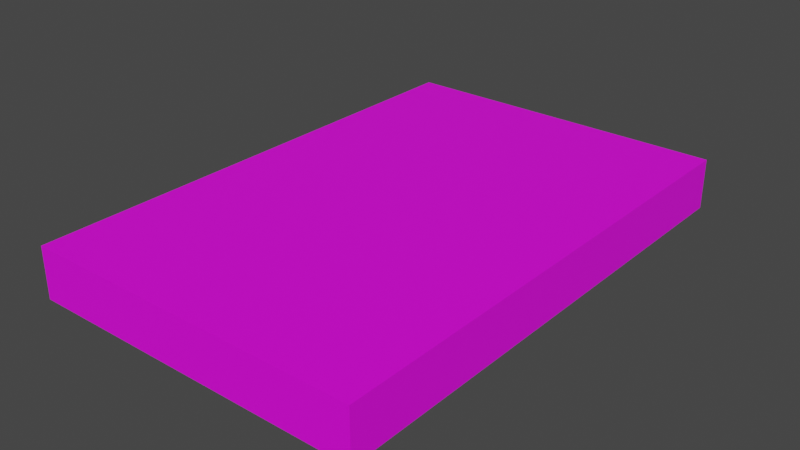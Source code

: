 # Source: DVD01d.blend  (saved by Blender 4.2.66; exported with 4.5.12 LTS)
import bpy
from mathutils import Matrix  # noqa: F401  (used for matrix-valued properties, if any)

bpy.ops.wm.read_factory_settings(use_empty=True)
scene = bpy.context.scene
scene.name = 'Scene'

# ---- collections
col_collection = bpy.data.collections.new('Collection'); scene.collection.children.link(col_collection)

# ---- images (referenced by path relative to the original .blend; pixels are not part of the script)
import os
ASSET_DIR = os.environ.get("B2B_ASSET_DIR", "")  # directory of the original .blend (textures are referenced by path, not embedded)
HERE = os.path.dirname(os.path.abspath(__file__))  # packed textures are extracted next to this script under _unpacked/

def load_image(name, relpath, width, height, colorspace="sRGB"):
    """Load a texture the original file referenced (path relative to the .blend, or extracted next to this script)."""
    p = next((c for c in (os.path.join(HERE, relpath), os.path.join(ASSET_DIR, relpath)) if relpath and os.path.exists(c)), "")
    if p:
        img = bpy.data.images.load(p, check_existing=True)
        img.name = name
    else:  # same state as the original file: an image datablock whose file is absent (Cycles renders it pink)
        img = bpy.data.images.new(name, width, height)
        img.source = "FILE"
        img.filepath = "//" + (relpath or name)
    img.colorspace_settings.name = colorspace
    return img
img_dvds01_a_png = load_image('DVDs01_a.png', 'DVDs01_a.png', 1024, 1024, 'sRGB')

# ---- materials (node trees are filled in below, after node groups)
mat_primary = bpy.data.materials.new('Primary')
mat_primary.alpha_threshold = 0.0
mat_primary.use_transparent_shadow = False
mat_primary.roughness = 0.5
mat_primary.line_color = (0.0, 0.0, 0.0, 1.0)

# ---- material node trees
mat_primary.use_nodes = True; mat_primary.node_tree.nodes.clear()
_N = mat_primary.node_tree.nodes; _L = mat_primary.node_tree.links
n0 = _N.new('ShaderNodeOutputMaterial'); n0.name = 'Material Output'; n0.location = (300, 300)
n1 = _N.new('ShaderNodeBsdfPrincipled'); n1.name = 'Principled BSDF'; n1.location = (10, 300)
n1.distribution = 'GGX'
n1.subsurface_method = 'RANDOM_WALK_SKIN'
n1.inputs[3].default_value = 1.45
n1.inputs[27].default_value = (0.0, 0.0, 0.0, 1.0)
n1.inputs[28].default_value = 1.0
n2 = _N.new('ShaderNodeTexImage'); n2.name = 'Image Texture'; n2.location = (-280, 280)
n2.image = img_dvds01_a_png
n2.interpolation = 'Closest'
_L.new(n1.outputs[0], n0.inputs[0])
_L.new(n2.outputs[0], n1.inputs[0])
n0.is_active_output = True

# ---- world
world_world = bpy.data.worlds.new('World'); scene.world = world_world
world_world.use_nodes = True; world_world.node_tree.nodes.clear()
_N = world_world.node_tree.nodes; _L = world_world.node_tree.links
n0 = _N.new('ShaderNodeOutputWorld'); n0.name = 'World Output'; n0.location = (300, 300)
n1 = _N.new('ShaderNodeBackground'); n1.name = 'Background'; n1.location = (10, 300)
n1.inputs[0].default_value = (0.05088, 0.05088, 0.05088, 1.0)
_L.new(n1.outputs[0], n0.inputs[0])
n0.is_active_output = True
world_world.color = (0.05088, 0.05088, 0.05088)
world_world.use_sun_shadow = False
world_world.sun_shadow_jitter_overblur = 0.0

# ---- meshes
me_cube = bpy.data.meshes.new('Cube')
me_cube.from_pydata([(0.1392, 0.2088, 0.04177), (0.1392, 0.2088, -1.886e-09), (0.1392, -0.2088, 0.04177), (0.1392, -0.2088, -1.886e-09), (-0.1392, 0.2088, 0.04177), (-0.1392, 0.2088, -1.886e-09), (-0.1392, -0.2088, 0.04177), (-0.1392, -0.2088, -1.886e-09)], [], [(0, 4, 6, 2), (3, 2, 6, 7), (7, 6, 4, 5), (5, 1, 3, 7), (1, 0, 2, 3), (5, 4, 0, 1)])
_uv = me_cube.uv_layers.new(name='UVMap')
_uv.uv.foreach_set('vector', [0.4583, 0.3222, 0.0, 0.3222, 0.0, 0.0, 0.4583, 0.0, 0.0, 0.6889, 0.0, 0.6444, 0.4583, 0.6444, 0.4583, 0.6889, 0.9375, 1.0, 0.875, 1.0, 0.875, 0.6889, 0.9375, 0.6889, 0.4583, 0.3222, 0.8958, 0.3222, 0.8958, 0.0, 0.4583, 0.0, 0.9375, 0.6889, 1.0, 0.6889, 1.0, 1.0, 0.9375, 1.0, 0.4583, 0.6444, 0.4583, 0.6889, 0.0, 0.6889, 0.0, 0.6444])
me_cube.materials.append(mat_primary)
me_cube.use_mirror_vertex_groups = False
me_cube.update()

# ---- objects
ob_dvd01d = bpy.data.objects.new('DVD01d', me_cube)

# ---- transforms, parenting, visibility, modifiers, constraints
ob_dvd01d.location = (0.0, 0.0, 0.0)
ob_dvd01d.lock_rotations_4d = False
ob_dvd01d.empty_display_type = 'ARROWS'
ob_dvd01d.lineart.crease_threshold = 0.0

# ---- collection membership
col_collection.objects.link(ob_dvd01d)

# ---- scene / render settings (as saved in the file)
scene.frame_start = 1; scene.frame_end = 250; scene.frame_set(1)
scene.render.engine = 'BLENDER_EEVEE_NEXT'
scene.cycles.sampling_pattern = 'TABULATED_SOBOL'
scene.view_settings.view_transform = 'Filmic'
bpy.context.view_layer.update()

# ---- added for rendering (the .blend has no active camera and no usable light): camera, sun
cam_auto = bpy.data.cameras.new('AutoCamera')
cam_auto.lens = 50.0
cam_auto.sensor_width = 36.0
cam_auto.clip_end = 1000.0
ob_auto_camera = bpy.data.objects.new('AutoCamera', cam_auto)
scene.collection.objects.link(ob_auto_camera)
ob_auto_camera.location = (0.466031, -0.559237, 0.393708)
ob_auto_camera.rotation_euler = (1.09748, -7.21219e-08, 0.694738)
scene.camera = ob_auto_camera
light_auto_sun = bpy.data.lights.new('AutoSun', 'SUN')
light_auto_sun.energy = 3.0
light_auto_sun.angle = 0.0523599
ob_auto_sun = bpy.data.objects.new('AutoSun', light_auto_sun)
scene.collection.objects.link(ob_auto_sun)
ob_auto_sun.rotation_euler = (0.872665, 0.174533, 0.523599)
bpy.context.view_layer.update()
